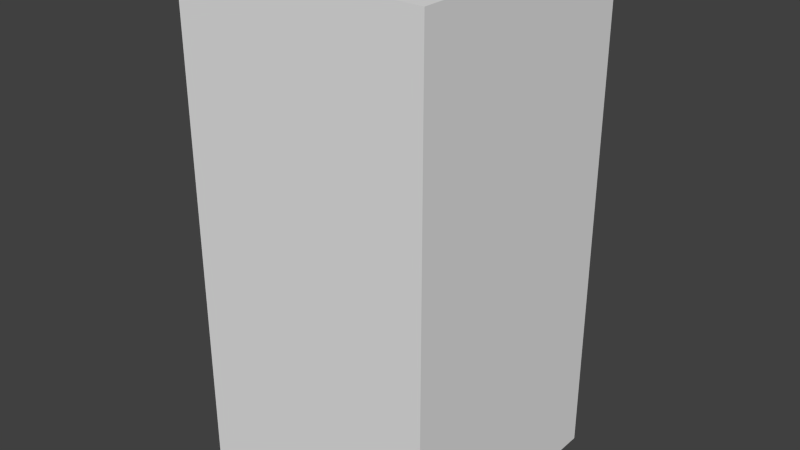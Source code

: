 # Source: brownNoOne.blend  (saved by Blender 2.68.0; exported with 4.5.12 LTS)
import bpy
from mathutils import Matrix  # noqa: F401  (used for matrix-valued properties, if any)

bpy.ops.wm.read_factory_settings(use_empty=True)
scene = bpy.context.scene
scene.name = 'Scene'

# ---- collections
col_collection_1 = bpy.data.collections.new('Collection 1'); scene.collection.children.link(col_collection_1)

# ---- world
world_world = bpy.data.worlds.new('World'); scene.world = world_world
world_world.color = (0.05088, 0.05088, 0.05088)
world_world.use_sun_shadow = False
world_world.sun_shadow_jitter_overblur = 0.0
world_world.cycles.sampling_method = 'MANUAL'
world_world.cycles.sample_map_resolution = 256

# ---- meshes
me_brownnoone = bpy.data.meshes.new('brownNoOne')
me_brownnoone.from_pydata([(-0.5, -0.5, -1.0), (-0.5, 0.5, -1.0), (0.5, 0.5, -1.0), (0.5, -0.5, -1.0), (-0.5, -0.5, 1.0), (-0.5, 0.5, 1.0), (0.5, 0.5, 1.0), (0.5, -0.5, 1.0)], [], [(4, 5, 1, 0), (5, 6, 2, 1), (6, 7, 3, 2), (7, 4, 0, 3), (0, 1, 2, 3), (7, 6, 5, 4)])
me_brownnoone.use_remesh_preserve_volume = False
me_brownnoone.use_remesh_preserve_attributes = False
me_brownnoone.use_mirror_vertex_groups = False
me_brownnoone.update()

# ---- objects
ob_brownnoone = bpy.data.objects.new('brownNoOne', me_brownnoone)

# ---- transforms, parenting, visibility, modifiers, constraints
ob_brownnoone.location = (0.0, 0.0, 0.0)
ob_brownnoone.lineart.crease_threshold = 0.0

# ---- collection membership
col_collection_1.objects.link(ob_brownnoone)

# ---- scene / render settings (as saved in the file)
scene.frame_start = 1; scene.frame_end = 250; scene.frame_set(1)
scene.render.engine = 'BLENDER_EEVEE_NEXT'
scene.render.image_settings.color_mode = 'RGB'
scene.render.image_settings.compression = 90
scene.render.resolution_percentage = 50
scene.render.dither_intensity = 0.0
scene.cycles.use_denoising = False
scene.cycles.samples = 10
scene.cycles.sampling_pattern = 'TABULATED_SOBOL'
scene.cycles.light_sampling_threshold = 0.0
scene.cycles.use_adaptive_sampling = False
scene.cycles.use_light_tree = False
scene.cycles.blur_glossy = 0.0
scene.cycles.volume_bounces = 1
scene.cycles.pixel_filter_type = 'GAUSSIAN'
scene.cycles.sample_clamp_indirect = 0.0
scene.view_settings.view_transform = 'Standard'
bpy.context.view_layer.update()

# ---- added for rendering (the .blend has no active camera and no usable light): camera, sun
cam_auto = bpy.data.cameras.new('AutoCamera')
cam_auto.lens = 50.0
cam_auto.sensor_width = 36.0
cam_auto.clip_end = 1000.0
ob_auto_camera = bpy.data.objects.new('AutoCamera', cam_auto)
scene.collection.objects.link(ob_auto_camera)
ob_auto_camera.location = (2.26633, -2.71959, 1.81306)
ob_auto_camera.rotation_euler = (1.09748, -7.21219e-08, 0.694738)
scene.camera = ob_auto_camera
light_auto_sun = bpy.data.lights.new('AutoSun', 'SUN')
light_auto_sun.energy = 3.0
light_auto_sun.angle = 0.0523599
ob_auto_sun = bpy.data.objects.new('AutoSun', light_auto_sun)
scene.collection.objects.link(ob_auto_sun)
ob_auto_sun.rotation_euler = (0.872665, 0.174533, 0.523599)
bpy.context.view_layer.update()
